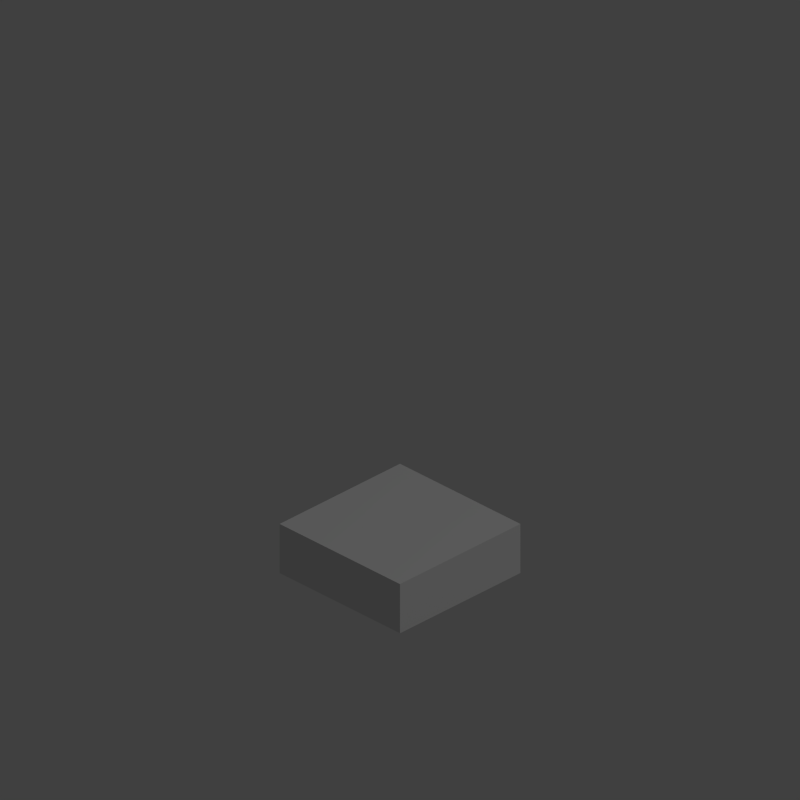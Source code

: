 # Source: isometric_poles.blend  (saved by Blender 2.70.0; exported with 4.5.12 LTS)
import bpy
from mathutils import Matrix  # noqa: F401  (used for matrix-valued properties, if any)

bpy.ops.wm.read_factory_settings(use_empty=True)
scene = bpy.context.scene
scene.name = 'Scene'

# ---- collections
col_collection_1 = bpy.data.collections.new('Collection 1'); scene.collection.children.link(col_collection_1)

# ---- materials (node trees are filled in below, after node groups)
mat_material_ground = bpy.data.materials.new('Material_ground')
mat_material_ground.alpha_threshold = 0.0
mat_material_ground.use_transparent_shadow = False
mat_material_ground.diffuse_color = (0.5277, 0.365, 0.1598, 1.0)
mat_material_ground.roughness = 0.5
mat_material_ground.line_color = (0.0, 0.0, 0.0, 1.0)

# ---- material node trees

# ---- world
world_world = bpy.data.worlds.new('World'); scene.world = world_world
world_world.color = (0.05088, 0.05088, 0.05088)
world_world.use_sun_shadow = False
world_world.sun_shadow_jitter_overblur = 0.0
world_world.cycles.sampling_method = 'MANUAL'
world_world.cycles.sample_map_resolution = 256

# ---- cameras
cam_camera_001 = bpy.data.cameras.new('Camera.001')
cam_camera_001.type = 'ORTHO'
cam_camera_001.clip_end = 100.0
cam_camera_001.lens = 35.0
cam_camera_001.sensor_width = 32.0
cam_camera_001.sensor_height = 18.0
cam_camera_001.ortho_scale = 1.41
cam_camera_001.dof.focus_distance = 0.0
cam_camera_001.dof.aperture_fstop = 128.0
cam_camera = bpy.data.cameras.new('Camera')
cam_camera.type = 'ORTHO'
cam_camera.clip_end = 100.0
cam_camera.lens = 35.0
cam_camera.sensor_width = 32.0
cam_camera.sensor_height = 18.0
cam_camera.ortho_scale = 1.41
cam_camera.dof.focus_distance = 0.0
cam_camera.dof.aperture_fstop = 128.0

# ---- lights
light_lamp_001 = bpy.data.lights.new('Lamp.001', 'POINT')
light_lamp_001.transmission_factor = 0.0
light_lamp_001.cutoff_distance = 30.0
light_lamp_001.energy = 100.0
light_lamp_001.shadow_buffer_clip_start = 1.001
light_lamp_001.shadow_soft_size = 0.1
light_lamp_001.shadow_maximum_resolution = 0.006
light_lamp_001.use_absolute_resolution = True
light_lamp_001.cycles.use_multiple_importance_sampling = False
light_lamp = bpy.data.lights.new('Lamp', 'POINT')
light_lamp.transmission_factor = 0.0
light_lamp.cutoff_distance = 30.0
light_lamp.energy = 100.0
light_lamp.shadow_buffer_clip_start = 1.001
light_lamp.shadow_soft_size = 0.1
light_lamp.shadow_maximum_resolution = 0.006
light_lamp.use_absolute_resolution = True
light_lamp.cycles.use_multiple_importance_sampling = False

# ---- meshes
me_plane_001 = bpy.data.meshes.new('Plane.001')
me_plane_001.from_pydata([(-0.5, -0.5, 0.0), (0.5, -0.5, 0.0), (-0.5, 0.5, 0.0), (0.5, 0.5, 0.0)], [], [(0, 1, 3, 2)])
me_plane_001.materials.append(mat_material_ground)
me_plane_001.use_remesh_preserve_volume = False
me_plane_001.use_remesh_preserve_attributes = False
me_plane_001.use_mirror_vertex_groups = False
me_plane_001.update()
me_cube_003 = bpy.data.meshes.new('Cube.003')
me_cube_003.from_pydata([(-0.15, -0.15, -0.15), (-0.15, 0.15, -0.15), (0.15, 0.15, -0.15), (0.15, -0.15, -0.15), (-0.15, -0.15, 0.15), (-0.15, 0.15, 0.15), (0.15, 0.15, 0.15), (0.15, -0.15, 0.15)], [], [(4, 5, 1, 0), (5, 6, 2, 1), (6, 7, 3, 2), (7, 4, 0, 3), (0, 1, 2, 3), (7, 6, 5, 4)])
me_cube_003.use_remesh_preserve_volume = False
me_cube_003.use_remesh_preserve_attributes = False
me_cube_003.use_mirror_vertex_groups = False
me_cube_003.update()
me_cube_002 = bpy.data.meshes.new('Cube.002')
me_cube_002.from_pydata([(-0.15, -0.15, -0.15), (-0.15, 0.15, -0.15), (0.15, 0.15, -0.15), (0.15, -0.15, -0.15), (-0.15, -0.15, 0.15), (-0.15, 0.15, 0.15), (0.15, 0.15, 0.15), (0.15, -0.15, 0.15)], [], [(4, 5, 1, 0), (5, 6, 2, 1), (6, 7, 3, 2), (7, 4, 0, 3), (0, 1, 2, 3), (7, 6, 5, 4)])
me_cube_002.use_remesh_preserve_volume = False
me_cube_002.use_remesh_preserve_attributes = False
me_cube_002.use_mirror_vertex_groups = False
me_cube_002.update()
me_cube_001 = bpy.data.meshes.new('Cube.001')
me_cube_001.from_pydata([(-0.15, -0.15, -0.15), (-0.15, 0.15, -0.15), (0.15, 0.15, -0.15), (0.15, -0.15, -0.15), (-0.15, -0.15, 0.15), (-0.15, 0.15, 0.15), (0.15, 0.15, 0.15), (0.15, -0.15, 0.15)], [], [(4, 5, 1, 0), (5, 6, 2, 1), (6, 7, 3, 2), (7, 4, 0, 3), (0, 1, 2, 3), (7, 6, 5, 4)])
me_cube_001.use_remesh_preserve_volume = False
me_cube_001.use_remesh_preserve_attributes = False
me_cube_001.use_mirror_vertex_groups = False
me_cube_001.update()
me_cube_000 = bpy.data.meshes.new('Cube.000')
me_cube_000.from_pydata([(-0.15, -0.15, -0.15), (-0.15, 0.15, -0.15), (0.15, 0.15, -0.15), (0.15, -0.15, -0.15), (-0.15, -0.15, 0.15), (-0.15, 0.15, 0.15), (0.15, 0.15, 0.15), (0.15, -0.15, 0.15)], [], [(4, 5, 1, 0), (5, 6, 2, 1), (6, 7, 3, 2), (7, 4, 0, 3), (0, 1, 2, 3), (7, 6, 5, 4)])
me_cube_000.use_remesh_preserve_volume = False
me_cube_000.use_remesh_preserve_attributes = False
me_cube_000.use_mirror_vertex_groups = False
me_cube_000.update()
me_cube_009 = bpy.data.meshes.new('Cube.009')
me_cube_009.from_pydata([(-0.15, -0.15, -0.15), (-0.15, 0.15, -0.15), (0.15, 0.15, -0.15), (0.15, -0.15, -0.15), (-0.15, -0.15, -0.05), (-0.15, 0.15, -0.05), (0.15, 0.15, -0.05), (0.15, -0.15, -0.05)], [], [(4, 5, 1, 0), (5, 6, 2, 1), (6, 7, 3, 2), (7, 4, 0, 3), (0, 1, 2, 3), (7, 6, 5, 4)])
me_cube_009.use_remesh_preserve_volume = False
me_cube_009.use_remesh_preserve_attributes = False
me_cube_009.use_mirror_vertex_groups = False
me_cube_009.update()
me_plane = bpy.data.meshes.new('Plane')
me_plane.from_pydata([(-0.5, -0.5, 0.0), (0.5, -0.5, 0.0), (-0.5, 0.5, 0.0), (0.5, 0.5, 0.0)], [], [(0, 1, 3, 2)])
me_plane.materials.append(mat_material_ground)
me_plane.use_remesh_preserve_volume = False
me_plane.use_remesh_preserve_attributes = False
me_plane.use_mirror_vertex_groups = False
me_plane.update()

# ---- objects
ob_camera_ten = bpy.data.objects.new('Camera.ten', cam_camera_001)
ob_lamp_001 = bpy.data.objects.new('Lamp.001', light_lamp_001)
ob_plane_001 = bpy.data.objects.new('Plane.001', me_plane_001)
ob_cube_008 = bpy.data.objects.new('Cube.008', me_cube_003)
ob_cube_007 = bpy.data.objects.new('Cube.007', me_cube_002)
ob_cube_006 = bpy.data.objects.new('Cube.006', me_cube_001)
ob_cube_005 = bpy.data.objects.new('Cube.005', me_cube_000)
ob_cube_004 = bpy.data.objects.new('Cube.004', me_cube_009)
ob_plane = bpy.data.objects.new('Plane', me_plane)
ob_lamp = bpy.data.objects.new('Lamp', light_lamp)
ob_camera_one = bpy.data.objects.new('Camera_one', cam_camera)

# ---- transforms, parenting, visibility, modifiers, constraints
ob_camera_ten.location = (8.0, -3.0, 4.895)
ob_camera_ten.rotation_euler = (1.047, 1.666e-10, 0.7854)
ob_camera_ten.scale = (7.0, 1.0, 1.0)
ob_camera_ten.lock_rotations_4d = False
ob_camera_ten.empty_display_type = 'ARROWS'
ob_camera_ten.color = (0.0, 0.0, 0.0, 0.0)
ob_camera_ten.display_type = 'WIRE'
ob_camera_ten.lineart.crease_threshold = 0.0
ob_lamp_001.location = (6.076, 3.005, 5.904)
ob_lamp_001.rotation_euler = (0.6503, 0.05522, 1.866)
ob_lamp_001.lock_rotations_4d = False
ob_lamp_001.empty_display_type = 'ARROWS'
ob_lamp_001.color = (0.0, 0.0, 0.0, 0.0)
ob_lamp_001.lineart.crease_threshold = 0.0
ob_plane_001.location = (2.5, 2.5, 0.0)
ob_plane_001.lineart.crease_threshold = 0.0
ob_cube_008.location = (2.85, 2.15, 0.15)
ob_cube_008.lineart.crease_threshold = 0.0
ob_cube_007.location = (2.85, 2.85, 0.15)
ob_cube_007.lineart.crease_threshold = 0.0
ob_cube_006.location = (2.15, 2.85, 0.15)
ob_cube_006.lineart.crease_threshold = 0.0
ob_cube_005.location = (2.5, 2.5, 0.15)
ob_cube_005.lineart.crease_threshold = 0.0
ob_cube_004.location = (0.5, 0.5, 0.2)
ob_cube_004.lineart.crease_threshold = 0.0
ob_plane.location = (0.5, 0.5, 0.0)
ob_plane.hide_render = True
ob_plane.lineart.crease_threshold = 0.0
ob_lamp.location = (4.076, 1.005, 5.904)
ob_lamp.rotation_euler = (0.6503, 0.05522, 1.866)
ob_lamp.lock_rotations_4d = False
ob_lamp.empty_display_type = 'ARROWS'
ob_lamp.color = (0.0, 0.0, 0.0, 0.0)
ob_lamp.lineart.crease_threshold = 0.0
ob_camera_one.location = (6.0, -5.0, 4.895)
ob_camera_one.rotation_euler = (1.047, 1.666e-10, 0.7854)
ob_camera_one.scale = (7.0, 1.0, 1.0)
ob_camera_one.lock_rotations_4d = False
ob_camera_one.empty_display_type = 'ARROWS'
ob_camera_one.color = (0.0, 0.0, 0.0, 0.0)
ob_camera_one.display_type = 'WIRE'
ob_camera_one.lineart.crease_threshold = 0.0

# ---- collection membership
col_collection_1.objects.link(ob_camera_ten)
col_collection_1.objects.link(ob_lamp_001)
col_collection_1.objects.link(ob_plane_001)
col_collection_1.objects.link(ob_cube_008)
col_collection_1.objects.link(ob_cube_007)
col_collection_1.objects.link(ob_cube_006)
col_collection_1.objects.link(ob_cube_005)
col_collection_1.objects.link(ob_cube_004)
col_collection_1.objects.link(ob_plane)
col_collection_1.objects.link(ob_lamp)
col_collection_1.objects.link(ob_camera_one)

# ---- scene / render settings (as saved in the file)
scene.camera = ob_camera_one
scene.frame_start = 1; scene.frame_end = 250; scene.frame_set(1)
scene.render.engine = 'BLENDER_EEVEE_NEXT'
scene.render.resolution_x = 128
scene.render.resolution_y = 128
scene.render.dither_intensity = 0.0
scene.cycles.use_denoising = False
scene.cycles.samples = 10
scene.cycles.sampling_pattern = 'TABULATED_SOBOL'
scene.cycles.light_sampling_threshold = 0.0
scene.cycles.use_adaptive_sampling = False
scene.cycles.use_light_tree = False
scene.cycles.blur_glossy = 0.0
scene.cycles.volume_bounces = 1
scene.cycles.pixel_filter_type = 'GAUSSIAN'
scene.cycles.sample_clamp_indirect = 0.0
scene.view_settings.view_transform = 'Standard'
bpy.context.view_layer.update()
